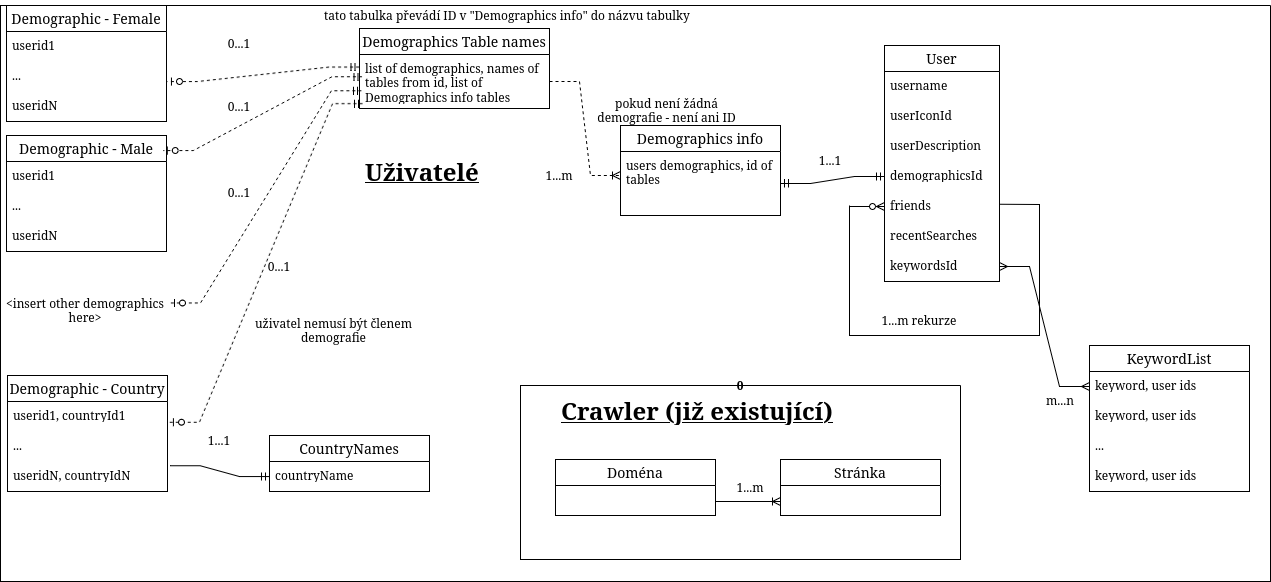

The diagram above was exported from draw.io. Its source (the exported page's mxGraphModel, read from the mxfile embedded in the PNG):
<mxGraphModel dx="1658" dy="823" grid="1" gridSize="10" guides="1" tooltips="1" connect="1" arrows="1" fold="1" page="1" pageScale="1" pageWidth="850" pageHeight="1100" math="0" shadow="0">
  <root>
    <mxCell id="0" />
    <mxCell id="1" parent="0" />
    <mxCell id="O4HjS6NmUL1HwcS0dyW2-3" value="User" style="swimlane;fontStyle=0;childLayout=stackLayout;horizontal=1;startSize=26;horizontalStack=0;resizeParent=1;resizeParentMax=0;resizeLast=0;collapsible=1;marginBottom=0;align=center;fontSize=14;" vertex="1" parent="1">
      <mxGeometry x="895" y="50" width="115" height="236" as="geometry" />
    </mxCell>
    <mxCell id="O4HjS6NmUL1HwcS0dyW2-4" value="username" style="text;strokeColor=none;fillColor=none;spacingLeft=4;spacingRight=4;overflow=hidden;rotatable=0;points=[[0,0.5],[1,0.5]];portConstraint=eastwest;fontSize=12;whiteSpace=wrap;html=1;" vertex="1" parent="O4HjS6NmUL1HwcS0dyW2-3">
      <mxGeometry y="26" width="115" height="30" as="geometry" />
    </mxCell>
    <mxCell id="O4HjS6NmUL1HwcS0dyW2-5" value="&lt;div&gt;userIconId&lt;/div&gt;" style="text;strokeColor=none;fillColor=none;spacingLeft=4;spacingRight=4;overflow=hidden;rotatable=0;points=[[0,0.5],[1,0.5]];portConstraint=eastwest;fontSize=12;whiteSpace=wrap;html=1;" vertex="1" parent="O4HjS6NmUL1HwcS0dyW2-3">
      <mxGeometry y="56" width="115" height="30" as="geometry" />
    </mxCell>
    <mxCell id="O4HjS6NmUL1HwcS0dyW2-6" value="&lt;div&gt;userDescription&lt;/div&gt;" style="text;strokeColor=none;fillColor=none;spacingLeft=4;spacingRight=4;overflow=hidden;rotatable=0;points=[[0,0.5],[1,0.5]];portConstraint=eastwest;fontSize=12;whiteSpace=wrap;html=1;" vertex="1" parent="O4HjS6NmUL1HwcS0dyW2-3">
      <mxGeometry y="86" width="115" height="30" as="geometry" />
    </mxCell>
    <mxCell id="O4HjS6NmUL1HwcS0dyW2-61" value="&lt;div&gt;demographicsId&lt;/div&gt;" style="text;strokeColor=none;fillColor=none;spacingLeft=4;spacingRight=4;overflow=hidden;rotatable=0;points=[[0,0.5],[1,0.5]];portConstraint=eastwest;fontSize=12;whiteSpace=wrap;html=1;" vertex="1" parent="O4HjS6NmUL1HwcS0dyW2-3">
      <mxGeometry y="116" width="115" height="30" as="geometry" />
    </mxCell>
    <mxCell id="O4HjS6NmUL1HwcS0dyW2-23" value="friends" style="text;strokeColor=none;fillColor=none;spacingLeft=4;spacingRight=4;overflow=hidden;rotatable=0;points=[[0,0.5],[1,0.5]];portConstraint=eastwest;fontSize=12;whiteSpace=wrap;html=1;" vertex="1" parent="O4HjS6NmUL1HwcS0dyW2-3">
      <mxGeometry y="146" width="115" height="30" as="geometry" />
    </mxCell>
    <mxCell id="O4HjS6NmUL1HwcS0dyW2-25" value="&lt;div&gt;recentSearches&lt;/div&gt;&lt;div&gt;&lt;br&gt;&lt;/div&gt;" style="text;strokeColor=none;fillColor=none;spacingLeft=4;spacingRight=4;overflow=hidden;rotatable=0;points=[[0,0.5],[1,0.5]];portConstraint=eastwest;fontSize=12;whiteSpace=wrap;html=1;" vertex="1" parent="O4HjS6NmUL1HwcS0dyW2-3">
      <mxGeometry y="176" width="115" height="30" as="geometry" />
    </mxCell>
    <mxCell id="O4HjS6NmUL1HwcS0dyW2-56" value="&lt;div&gt;keywordsId&lt;/div&gt;" style="text;strokeColor=none;fillColor=none;spacingLeft=4;spacingRight=4;overflow=hidden;rotatable=0;points=[[0,0.5],[1,0.5]];portConstraint=eastwest;fontSize=12;whiteSpace=wrap;html=1;" vertex="1" parent="O4HjS6NmUL1HwcS0dyW2-3">
      <mxGeometry y="206" width="115" height="30" as="geometry" />
    </mxCell>
    <mxCell id="O4HjS6NmUL1HwcS0dyW2-11" value="Demographic - Male" style="swimlane;fontStyle=0;childLayout=stackLayout;horizontal=1;startSize=26;horizontalStack=0;resizeParent=1;resizeParentMax=0;resizeLast=0;collapsible=1;marginBottom=0;align=center;fontSize=14;" vertex="1" parent="1">
      <mxGeometry x="17" y="140" width="160" height="116" as="geometry" />
    </mxCell>
    <mxCell id="O4HjS6NmUL1HwcS0dyW2-12" value="userid1" style="text;strokeColor=none;fillColor=none;spacingLeft=4;spacingRight=4;overflow=hidden;rotatable=0;points=[[0,0.5],[1,0.5]];portConstraint=eastwest;fontSize=12;whiteSpace=wrap;html=1;" vertex="1" parent="O4HjS6NmUL1HwcS0dyW2-11">
      <mxGeometry y="26" width="160" height="30" as="geometry" />
    </mxCell>
    <mxCell id="O4HjS6NmUL1HwcS0dyW2-13" value="..." style="text;strokeColor=none;fillColor=none;spacingLeft=4;spacingRight=4;overflow=hidden;rotatable=0;points=[[0,0.5],[1,0.5]];portConstraint=eastwest;fontSize=12;whiteSpace=wrap;html=1;" vertex="1" parent="O4HjS6NmUL1HwcS0dyW2-11">
      <mxGeometry y="56" width="160" height="30" as="geometry" />
    </mxCell>
    <mxCell id="O4HjS6NmUL1HwcS0dyW2-14" value="&lt;div&gt;useridN&lt;/div&gt;" style="text;strokeColor=none;fillColor=none;spacingLeft=4;spacingRight=4;overflow=hidden;rotatable=0;points=[[0,0.5],[1,0.5]];portConstraint=eastwest;fontSize=12;whiteSpace=wrap;html=1;" vertex="1" parent="O4HjS6NmUL1HwcS0dyW2-11">
      <mxGeometry y="86" width="160" height="30" as="geometry" />
    </mxCell>
    <mxCell id="O4HjS6NmUL1HwcS0dyW2-26" value="Demographic - Female" style="swimlane;fontStyle=0;childLayout=stackLayout;horizontal=1;startSize=26;horizontalStack=0;resizeParent=1;resizeParentMax=0;resizeLast=0;collapsible=1;marginBottom=0;align=center;fontSize=14;" vertex="1" parent="1">
      <mxGeometry x="17" y="10" width="160" height="116" as="geometry" />
    </mxCell>
    <mxCell id="O4HjS6NmUL1HwcS0dyW2-27" value="userid1" style="text;strokeColor=none;fillColor=none;spacingLeft=4;spacingRight=4;overflow=hidden;rotatable=0;points=[[0,0.5],[1,0.5]];portConstraint=eastwest;fontSize=12;whiteSpace=wrap;html=1;" vertex="1" parent="O4HjS6NmUL1HwcS0dyW2-26">
      <mxGeometry y="26" width="160" height="30" as="geometry" />
    </mxCell>
    <mxCell id="O4HjS6NmUL1HwcS0dyW2-28" value="..." style="text;strokeColor=none;fillColor=none;spacingLeft=4;spacingRight=4;overflow=hidden;rotatable=0;points=[[0,0.5],[1,0.5]];portConstraint=eastwest;fontSize=12;whiteSpace=wrap;html=1;" vertex="1" parent="O4HjS6NmUL1HwcS0dyW2-26">
      <mxGeometry y="56" width="160" height="30" as="geometry" />
    </mxCell>
    <mxCell id="O4HjS6NmUL1HwcS0dyW2-29" value="&lt;div&gt;useridN&lt;/div&gt;" style="text;strokeColor=none;fillColor=none;spacingLeft=4;spacingRight=4;overflow=hidden;rotatable=0;points=[[0,0.5],[1,0.5]];portConstraint=eastwest;fontSize=12;whiteSpace=wrap;html=1;" vertex="1" parent="O4HjS6NmUL1HwcS0dyW2-26">
      <mxGeometry y="86" width="160" height="30" as="geometry" />
    </mxCell>
    <mxCell id="O4HjS6NmUL1HwcS0dyW2-32" value="Demographic - Country" style="swimlane;fontStyle=0;childLayout=stackLayout;horizontal=1;startSize=26;horizontalStack=0;resizeParent=1;resizeParentMax=0;resizeLast=0;collapsible=1;marginBottom=0;align=center;fontSize=14;" vertex="1" parent="1">
      <mxGeometry x="18" y="380" width="160" height="116" as="geometry" />
    </mxCell>
    <mxCell id="O4HjS6NmUL1HwcS0dyW2-33" value="userid1, countryId1" style="text;strokeColor=none;fillColor=none;spacingLeft=4;spacingRight=4;overflow=hidden;rotatable=0;points=[[0,0.5],[1,0.5]];portConstraint=eastwest;fontSize=12;whiteSpace=wrap;html=1;" vertex="1" parent="O4HjS6NmUL1HwcS0dyW2-32">
      <mxGeometry y="26" width="160" height="30" as="geometry" />
    </mxCell>
    <mxCell id="O4HjS6NmUL1HwcS0dyW2-34" value="..." style="text;strokeColor=none;fillColor=none;spacingLeft=4;spacingRight=4;overflow=hidden;rotatable=0;points=[[0,0.5],[1,0.5]];portConstraint=eastwest;fontSize=12;whiteSpace=wrap;html=1;" vertex="1" parent="O4HjS6NmUL1HwcS0dyW2-32">
      <mxGeometry y="56" width="160" height="30" as="geometry" />
    </mxCell>
    <mxCell id="O4HjS6NmUL1HwcS0dyW2-35" value="&lt;div&gt;useridN, countryIdN&lt;/div&gt;" style="text;strokeColor=none;fillColor=none;spacingLeft=4;spacingRight=4;overflow=hidden;rotatable=0;points=[[0,0.5],[1,0.5]];portConstraint=eastwest;fontSize=12;whiteSpace=wrap;html=1;" vertex="1" parent="O4HjS6NmUL1HwcS0dyW2-32">
      <mxGeometry y="86" width="160" height="30" as="geometry" />
    </mxCell>
    <mxCell id="O4HjS6NmUL1HwcS0dyW2-36" value="CountryNames" style="swimlane;fontStyle=0;childLayout=stackLayout;horizontal=1;startSize=26;horizontalStack=0;resizeParent=1;resizeParentMax=0;resizeLast=0;collapsible=1;marginBottom=0;align=center;fontSize=14;" vertex="1" parent="1">
      <mxGeometry x="280" y="440" width="160" height="56" as="geometry" />
    </mxCell>
    <mxCell id="O4HjS6NmUL1HwcS0dyW2-37" value="countryName" style="text;strokeColor=none;fillColor=none;spacingLeft=4;spacingRight=4;overflow=hidden;rotatable=0;points=[[0,0.5],[1,0.5]];portConstraint=eastwest;fontSize=12;whiteSpace=wrap;html=1;" vertex="1" parent="O4HjS6NmUL1HwcS0dyW2-36">
      <mxGeometry y="26" width="160" height="30" as="geometry" />
    </mxCell>
    <mxCell id="O4HjS6NmUL1HwcS0dyW2-50" value="" style="endArrow=none;html=1;rounded=0;exitX=1.003;exitY=0.426;exitDx=0;exitDy=0;exitPerimeter=0;" edge="1" parent="1" source="O4HjS6NmUL1HwcS0dyW2-23">
      <mxGeometry width="50" height="50" relative="1" as="geometry">
        <mxPoint x="1030" y="220" as="sourcePoint" />
        <mxPoint x="860" y="210" as="targetPoint" />
        <Array as="points">
          <mxPoint x="1050" y="209" />
          <mxPoint x="1050" y="340" />
          <mxPoint x="950" y="340" />
          <mxPoint x="860" y="340" />
        </Array>
      </mxGeometry>
    </mxCell>
    <mxCell id="O4HjS6NmUL1HwcS0dyW2-51" value="" style="edgeStyle=entityRelationEdgeStyle;fontSize=12;html=1;endArrow=ERzeroToMany;endFill=1;rounded=0;entryX=0;entryY=0.5;entryDx=0;entryDy=0;" edge="1" parent="1" target="O4HjS6NmUL1HwcS0dyW2-23">
      <mxGeometry width="100" height="100" relative="1" as="geometry">
        <mxPoint x="860" y="211" as="sourcePoint" />
        <mxPoint x="630" y="210" as="targetPoint" />
      </mxGeometry>
    </mxCell>
    <mxCell id="O4HjS6NmUL1HwcS0dyW2-62" value="" style="edgeStyle=entityRelationEdgeStyle;fontSize=12;html=1;endArrow=ERmandOne;startArrow=ERmandOne;rounded=0;entryX=0;entryY=0.5;entryDx=0;entryDy=0;exitX=1;exitY=0.5;exitDx=0;exitDy=0;" edge="1" parent="1" source="O4HjS6NmUL1HwcS0dyW2-58" target="O4HjS6NmUL1HwcS0dyW2-61">
      <mxGeometry width="100" height="100" relative="1" as="geometry">
        <mxPoint x="701" y="320" as="sourcePoint" />
        <mxPoint x="886" y="181" as="targetPoint" />
      </mxGeometry>
    </mxCell>
    <mxCell id="O4HjS6NmUL1HwcS0dyW2-65" value="1...m rekurze" style="text;html=1;align=center;verticalAlign=middle;whiteSpace=wrap;rounded=0;" vertex="1" parent="1">
      <mxGeometry x="860" y="310" width="140" height="30" as="geometry" />
    </mxCell>
    <mxCell id="O4HjS6NmUL1HwcS0dyW2-66" value="1...1" style="text;html=1;align=center;verticalAlign=middle;whiteSpace=wrap;rounded=0;" vertex="1" parent="1">
      <mxGeometry x="190" y="430" width="80" height="30" as="geometry" />
    </mxCell>
    <mxCell id="O4HjS6NmUL1HwcS0dyW2-68" value="&amp;lt;insert other demographics here&amp;gt;" style="text;html=1;align=center;verticalAlign=middle;whiteSpace=wrap;rounded=0;" vertex="1" parent="1">
      <mxGeometry x="11" y="300" width="170" height="30" as="geometry" />
    </mxCell>
    <mxCell id="O4HjS6NmUL1HwcS0dyW2-72" value="Demographics Table names" style="swimlane;fontStyle=0;childLayout=stackLayout;horizontal=1;startSize=26;horizontalStack=0;resizeParent=1;resizeParentMax=0;resizeLast=0;collapsible=1;marginBottom=0;align=center;fontSize=14;" vertex="1" parent="1">
      <mxGeometry x="370" y="33" width="190" height="80" as="geometry" />
    </mxCell>
    <mxCell id="O4HjS6NmUL1HwcS0dyW2-73" value="list of demographics, names of tables from id, list of Demographics info tables" style="text;strokeColor=none;fillColor=none;spacingLeft=4;spacingRight=4;overflow=hidden;rotatable=0;points=[[0,0.5],[1,0.5]];portConstraint=eastwest;fontSize=12;whiteSpace=wrap;html=1;" vertex="1" parent="O4HjS6NmUL1HwcS0dyW2-72">
      <mxGeometry y="26" width="190" height="54" as="geometry" />
    </mxCell>
    <mxCell id="O4HjS6NmUL1HwcS0dyW2-75" value="&amp;nbsp;" style="text;whiteSpace=wrap;html=1;" vertex="1" parent="1">
      <mxGeometry x="100" y="20" width="40" height="40" as="geometry" />
    </mxCell>
    <mxCell id="O4HjS6NmUL1HwcS0dyW2-76" value="&amp;nbsp;" style="text;whiteSpace=wrap;html=1;" vertex="1" parent="1">
      <mxGeometry x="300" y="300" width="40" height="40" as="geometry" />
    </mxCell>
    <mxCell id="O4HjS6NmUL1HwcS0dyW2-79" value="&amp;nbsp;" style="text;whiteSpace=wrap;html=1;" vertex="1" parent="1">
      <mxGeometry x="100" y="270" width="40" height="40" as="geometry" />
    </mxCell>
    <mxCell id="O4HjS6NmUL1HwcS0dyW2-86" value="&amp;nbsp;" style="text;whiteSpace=wrap;html=1;" vertex="1" parent="1">
      <mxGeometry x="200" y="170" width="40" height="40" as="geometry" />
    </mxCell>
    <mxCell id="O4HjS6NmUL1HwcS0dyW2-90" value="0...1" style="text;html=1;align=center;verticalAlign=middle;whiteSpace=wrap;rounded=0;" vertex="1" parent="1">
      <mxGeometry x="220" y="33" width="60" height="30" as="geometry" />
    </mxCell>
    <mxCell id="O4HjS6NmUL1HwcS0dyW2-91" value="0...1" style="text;html=1;align=center;verticalAlign=middle;whiteSpace=wrap;rounded=0;" vertex="1" parent="1">
      <mxGeometry x="220" y="96" width="60" height="30" as="geometry" />
    </mxCell>
    <mxCell id="O4HjS6NmUL1HwcS0dyW2-92" value="0...1" style="text;html=1;align=center;verticalAlign=middle;whiteSpace=wrap;rounded=0;" vertex="1" parent="1">
      <mxGeometry x="220" y="182" width="60" height="30" as="geometry" />
    </mxCell>
    <mxCell id="O4HjS6NmUL1HwcS0dyW2-93" value="0...1" style="text;html=1;align=center;verticalAlign=middle;whiteSpace=wrap;rounded=0;" vertex="1" parent="1">
      <mxGeometry x="260" y="256" width="60" height="30" as="geometry" />
    </mxCell>
    <mxCell id="O4HjS6NmUL1HwcS0dyW2-94" value="" style="edgeStyle=entityRelationEdgeStyle;fontSize=12;html=1;endArrow=ERmany;startArrow=ERmany;rounded=0;exitX=1;exitY=0.5;exitDx=0;exitDy=0;entryX=0;entryY=0.5;entryDx=0;entryDy=0;" edge="1" parent="1" source="O4HjS6NmUL1HwcS0dyW2-56" target="O4HjS6NmUL1HwcS0dyW2-55">
      <mxGeometry width="100" height="100" relative="1" as="geometry">
        <mxPoint x="980" y="450" as="sourcePoint" />
        <mxPoint x="1080" y="350" as="targetPoint" />
      </mxGeometry>
    </mxCell>
    <mxCell id="O4HjS6NmUL1HwcS0dyW2-103" value="" style="swimlane;startSize=0;" vertex="1" parent="1">
      <mxGeometry x="11" y="10" width="1270" height="576" as="geometry" />
    </mxCell>
    <mxCell id="O4HjS6NmUL1HwcS0dyW2-57" value="Demographics info" style="swimlane;fontStyle=0;childLayout=stackLayout;horizontal=1;startSize=26;horizontalStack=0;resizeParent=1;resizeParentMax=0;resizeLast=0;collapsible=1;marginBottom=0;align=center;fontSize=14;" vertex="1" parent="O4HjS6NmUL1HwcS0dyW2-103">
      <mxGeometry x="620" y="120" width="160" height="90" as="geometry" />
    </mxCell>
    <mxCell id="O4HjS6NmUL1HwcS0dyW2-74" value="&amp;nbsp;" style="edgeStyle=entityRelationEdgeStyle;fontSize=12;html=1;endArrow=ERoneToMany;rounded=0;entryX=1;entryY=0.5;entryDx=0;entryDy=0;exitX=1;exitY=0.5;exitDx=0;exitDy=0;dashed=1;" edge="1" parent="O4HjS6NmUL1HwcS0dyW2-57" source="O4HjS6NmUL1HwcS0dyW2-73">
      <mxGeometry x="0.1144" y="8" width="100" height="100" relative="1" as="geometry">
        <mxPoint x="730" y="262" as="sourcePoint" />
        <mxPoint y="50" as="targetPoint" />
        <Array as="points">
          <mxPoint x="-23.519999999999982" y="92.06" />
          <mxPoint x="-53.51999999999998" y="92.06" />
          <mxPoint x="-33.51999999999998" y="132.06" />
          <mxPoint x="-53.51999999999998" y="112.06" />
        </Array>
        <mxPoint as="offset" />
      </mxGeometry>
    </mxCell>
    <mxCell id="O4HjS6NmUL1HwcS0dyW2-58" value="users demographics, id of tables" style="text;strokeColor=none;fillColor=none;spacingLeft=4;spacingRight=4;overflow=hidden;rotatable=0;points=[[0,0.5],[1,0.5]];portConstraint=eastwest;fontSize=12;whiteSpace=wrap;html=1;" vertex="1" parent="O4HjS6NmUL1HwcS0dyW2-57">
      <mxGeometry y="26" width="160" height="64" as="geometry" />
    </mxCell>
    <mxCell id="O4HjS6NmUL1HwcS0dyW2-98" value="m...n" style="text;html=1;align=center;verticalAlign=middle;whiteSpace=wrap;rounded=0;" vertex="1" parent="O4HjS6NmUL1HwcS0dyW2-103">
      <mxGeometry x="1030" y="380" width="60" height="30" as="geometry" />
    </mxCell>
    <mxCell id="O4HjS6NmUL1HwcS0dyW2-64" value="1...1" style="text;html=1;align=center;verticalAlign=middle;whiteSpace=wrap;rounded=0;" vertex="1" parent="O4HjS6NmUL1HwcS0dyW2-103">
      <mxGeometry x="800" y="140" width="60" height="30" as="geometry" />
    </mxCell>
    <mxCell id="O4HjS6NmUL1HwcS0dyW2-88" value="1...m" style="text;html=1;align=center;verticalAlign=middle;whiteSpace=wrap;rounded=0;" vertex="1" parent="O4HjS6NmUL1HwcS0dyW2-103">
      <mxGeometry x="529" y="155" width="60" height="30" as="geometry" />
    </mxCell>
    <mxCell id="O4HjS6NmUL1HwcS0dyW2-99" value="&lt;b&gt;&lt;u&gt;&lt;font style=&quot;font-size: 24px;&quot;&gt;Uživatelé&lt;/font&gt;&lt;/u&gt;&lt;/b&gt;" style="text;strokeColor=none;fillColor=none;spacingLeft=4;spacingRight=4;overflow=hidden;rotatable=0;points=[[0,0.5],[1,0.5]];portConstraint=eastwest;fontSize=12;whiteSpace=wrap;html=1;" vertex="1" parent="O4HjS6NmUL1HwcS0dyW2-103">
      <mxGeometry x="359" y="145" width="140" height="40" as="geometry" />
    </mxCell>
    <mxCell id="O4HjS6NmUL1HwcS0dyW2-100" value="&lt;font style=&quot;font-size: 24px;&quot;&gt;&lt;b&gt;&lt;u&gt;Crawler (již existující)&lt;br&gt;&lt;/u&gt;&lt;/b&gt;&lt;/font&gt;" style="text;strokeColor=none;fillColor=none;spacingLeft=4;spacingRight=4;overflow=hidden;rotatable=0;points=[[0,0.5],[1,0.5]];portConstraint=eastwest;fontSize=12;whiteSpace=wrap;html=1;" vertex="1" parent="O4HjS6NmUL1HwcS0dyW2-103">
      <mxGeometry x="555" y="384" width="335" height="40" as="geometry" />
    </mxCell>
    <mxCell id="O4HjS6NmUL1HwcS0dyW2-102" value="0" style="swimlane;startSize=0;" vertex="1" parent="O4HjS6NmUL1HwcS0dyW2-103">
      <mxGeometry x="520" y="380" width="440" height="174" as="geometry" />
    </mxCell>
    <mxCell id="O4HjS6NmUL1HwcS0dyW2-104" value="Doména" style="swimlane;fontStyle=0;childLayout=stackLayout;horizontal=1;startSize=26;horizontalStack=0;resizeParent=1;resizeParentMax=0;resizeLast=0;collapsible=1;marginBottom=0;align=center;fontSize=14;" vertex="1" parent="O4HjS6NmUL1HwcS0dyW2-102">
      <mxGeometry x="35" y="74" width="160" height="56" as="geometry" />
    </mxCell>
    <mxCell id="O4HjS6NmUL1HwcS0dyW2-108" value="Stránka" style="swimlane;fontStyle=0;childLayout=stackLayout;horizontal=1;startSize=26;horizontalStack=0;resizeParent=1;resizeParentMax=0;resizeLast=0;collapsible=1;marginBottom=0;align=center;fontSize=14;" vertex="1" parent="O4HjS6NmUL1HwcS0dyW2-102">
      <mxGeometry x="260" y="74" width="160" height="56" as="geometry" />
    </mxCell>
    <mxCell id="O4HjS6NmUL1HwcS0dyW2-109" value="" style="edgeStyle=entityRelationEdgeStyle;fontSize=12;html=1;endArrow=ERoneToMany;rounded=0;entryX=0;entryY=0.75;entryDx=0;entryDy=0;exitX=1;exitY=0.75;exitDx=0;exitDy=0;" edge="1" parent="O4HjS6NmUL1HwcS0dyW2-102" source="O4HjS6NmUL1HwcS0dyW2-104" target="O4HjS6NmUL1HwcS0dyW2-108">
      <mxGeometry width="100" height="100" relative="1" as="geometry">
        <mxPoint x="-70" y="234" as="sourcePoint" />
        <mxPoint x="30" y="134" as="targetPoint" />
      </mxGeometry>
    </mxCell>
    <mxCell id="O4HjS6NmUL1HwcS0dyW2-118" value="1...m" style="text;html=1;align=center;verticalAlign=middle;whiteSpace=wrap;rounded=0;" vertex="1" parent="O4HjS6NmUL1HwcS0dyW2-102">
      <mxGeometry x="190" y="87" width="80" height="30" as="geometry" />
    </mxCell>
    <mxCell id="O4HjS6NmUL1HwcS0dyW2-122" value="uživatel nemusí být členem demografie" style="text;html=1;align=center;verticalAlign=middle;whiteSpace=wrap;rounded=0;" vertex="1" parent="O4HjS6NmUL1HwcS0dyW2-103">
      <mxGeometry x="253" y="310" width="161" height="30" as="geometry" />
    </mxCell>
    <mxCell id="O4HjS6NmUL1HwcS0dyW2-132" value="tato tabulka převádí ID v &quot;Demographics info&quot; do názvu tabulky" style="text;html=1;align=center;verticalAlign=middle;whiteSpace=wrap;rounded=0;" vertex="1" parent="O4HjS6NmUL1HwcS0dyW2-103">
      <mxGeometry x="291" y="-5" width="432" height="30" as="geometry" />
    </mxCell>
    <mxCell id="O4HjS6NmUL1HwcS0dyW2-133" value="pokud není žádná demografie - není ani ID" style="text;html=1;align=center;verticalAlign=middle;whiteSpace=wrap;rounded=0;" vertex="1" parent="O4HjS6NmUL1HwcS0dyW2-103">
      <mxGeometry x="586" y="90" width="161" height="30" as="geometry" />
    </mxCell>
    <mxCell id="O4HjS6NmUL1HwcS0dyW2-54" value="KeywordList" style="swimlane;fontStyle=0;childLayout=stackLayout;horizontal=1;startSize=26;horizontalStack=0;resizeParent=1;resizeParentMax=0;resizeLast=0;collapsible=1;marginBottom=0;align=center;fontSize=14;" vertex="1" parent="1">
      <mxGeometry x="1100" y="350" width="160" height="146" as="geometry" />
    </mxCell>
    <mxCell id="O4HjS6NmUL1HwcS0dyW2-55" value="keyword, user ids" style="text;strokeColor=none;fillColor=none;spacingLeft=4;spacingRight=4;overflow=hidden;rotatable=0;points=[[0,0.5],[1,0.5]];portConstraint=eastwest;fontSize=12;whiteSpace=wrap;html=1;" vertex="1" parent="O4HjS6NmUL1HwcS0dyW2-54">
      <mxGeometry y="26" width="160" height="30" as="geometry" />
    </mxCell>
    <mxCell id="O4HjS6NmUL1HwcS0dyW2-95" value="keyword, user ids" style="text;strokeColor=none;fillColor=none;spacingLeft=4;spacingRight=4;overflow=hidden;rotatable=0;points=[[0,0.5],[1,0.5]];portConstraint=eastwest;fontSize=12;whiteSpace=wrap;html=1;" vertex="1" parent="O4HjS6NmUL1HwcS0dyW2-54">
      <mxGeometry y="56" width="160" height="30" as="geometry" />
    </mxCell>
    <mxCell id="O4HjS6NmUL1HwcS0dyW2-96" value="..." style="text;strokeColor=none;fillColor=none;spacingLeft=4;spacingRight=4;overflow=hidden;rotatable=0;points=[[0,0.5],[1,0.5]];portConstraint=eastwest;fontSize=12;whiteSpace=wrap;html=1;" vertex="1" parent="O4HjS6NmUL1HwcS0dyW2-54">
      <mxGeometry y="86" width="160" height="30" as="geometry" />
    </mxCell>
    <mxCell id="O4HjS6NmUL1HwcS0dyW2-97" value="keyword, user ids" style="text;strokeColor=none;fillColor=none;spacingLeft=4;spacingRight=4;overflow=hidden;rotatable=0;points=[[0,0.5],[1,0.5]];portConstraint=eastwest;fontSize=12;whiteSpace=wrap;html=1;" vertex="1" parent="O4HjS6NmUL1HwcS0dyW2-54">
      <mxGeometry y="116" width="160" height="30" as="geometry" />
    </mxCell>
    <mxCell id="O4HjS6NmUL1HwcS0dyW2-123" value="" style="edgeStyle=entityRelationEdgeStyle;fontSize=12;html=1;endArrow=ERzeroToOne;startArrow=ERmandOne;rounded=0;exitX=-0.002;exitY=0.233;exitDx=0;exitDy=0;exitPerimeter=0;entryX=1.006;entryY=0.669;entryDx=0;entryDy=0;entryPerimeter=0;dashed=1;" edge="1" parent="1" source="O4HjS6NmUL1HwcS0dyW2-73" target="O4HjS6NmUL1HwcS0dyW2-28">
      <mxGeometry width="100" height="100" relative="1" as="geometry">
        <mxPoint x="330" y="320" as="sourcePoint" />
        <mxPoint x="430" y="220" as="targetPoint" />
      </mxGeometry>
    </mxCell>
    <mxCell id="O4HjS6NmUL1HwcS0dyW2-124" value="" style="edgeStyle=entityRelationEdgeStyle;fontSize=12;html=1;endArrow=ERzeroToOne;startArrow=ERmandOne;rounded=0;exitX=0.013;exitY=0.412;exitDx=0;exitDy=0;exitPerimeter=0;entryX=0.98;entryY=0.13;entryDx=0;entryDy=0;entryPerimeter=0;dashed=1;" edge="1" parent="1" source="O4HjS6NmUL1HwcS0dyW2-73" target="O4HjS6NmUL1HwcS0dyW2-11">
      <mxGeometry width="100" height="100" relative="1" as="geometry">
        <mxPoint x="422" y="166" as="sourcePoint" />
        <mxPoint x="230" y="180" as="targetPoint" />
      </mxGeometry>
    </mxCell>
    <mxCell id="O4HjS6NmUL1HwcS0dyW2-125" value="" style="edgeStyle=entityRelationEdgeStyle;fontSize=12;html=1;endArrow=ERzeroToOne;startArrow=ERmandOne;rounded=0;exitX=0.01;exitY=0.672;exitDx=0;exitDy=0;exitPerimeter=0;dashed=1;entryX=1;entryY=0.25;entryDx=0;entryDy=0;" edge="1" parent="1" source="O4HjS6NmUL1HwcS0dyW2-73" target="O4HjS6NmUL1HwcS0dyW2-68">
      <mxGeometry width="100" height="100" relative="1" as="geometry">
        <mxPoint x="382" y="91" as="sourcePoint" />
        <mxPoint x="184" y="165" as="targetPoint" />
      </mxGeometry>
    </mxCell>
    <mxCell id="O4HjS6NmUL1HwcS0dyW2-126" value="" style="edgeStyle=entityRelationEdgeStyle;fontSize=12;html=1;endArrow=ERzeroToOne;startArrow=ERmandOne;rounded=0;exitX=0.016;exitY=0.91;exitDx=0;exitDy=0;exitPerimeter=0;dashed=1;entryX=1.012;entryY=0.692;entryDx=0;entryDy=0;entryPerimeter=0;" edge="1" parent="1" source="O4HjS6NmUL1HwcS0dyW2-73" target="O4HjS6NmUL1HwcS0dyW2-33">
      <mxGeometry width="100" height="100" relative="1" as="geometry">
        <mxPoint x="382" y="105" as="sourcePoint" />
        <mxPoint x="191" y="318" as="targetPoint" />
      </mxGeometry>
    </mxCell>
    <mxCell id="O4HjS6NmUL1HwcS0dyW2-131" value="" style="edgeStyle=entityRelationEdgeStyle;fontSize=12;html=1;endArrow=ERmandOne;rounded=0;entryX=0;entryY=0.5;entryDx=0;entryDy=0;exitX=1.017;exitY=1.14;exitDx=0;exitDy=0;exitPerimeter=0;" edge="1" parent="1" source="O4HjS6NmUL1HwcS0dyW2-34" target="O4HjS6NmUL1HwcS0dyW2-37">
      <mxGeometry width="100" height="100" relative="1" as="geometry">
        <mxPoint x="140" y="620" as="sourcePoint" />
        <mxPoint x="240" y="520" as="targetPoint" />
      </mxGeometry>
    </mxCell>
  </root>
</mxGraphModel>